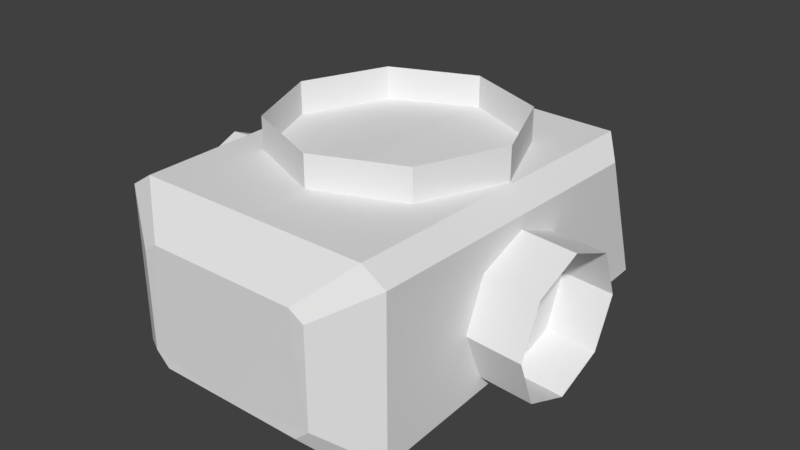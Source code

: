 # Source: Spectre_MOUNT.blend  (saved by Blender 2.79.0; exported with 4.5.12 LTS)
import bpy
from mathutils import Matrix  # noqa: F401  (used for matrix-valued properties, if any)

bpy.ops.wm.read_factory_settings(use_empty=True)
scene = bpy.context.scene
scene.name = 'Scene'

# ---- collections
col_collection_1 = bpy.data.collections.new('Collection 1'); scene.collection.children.link(col_collection_1)

# ---- world
world_world = bpy.data.worlds.new('World'); scene.world = world_world
world_world.color = (0.05088, 0.05088, 0.05088)
world_world.use_sun_shadow = False
world_world.sun_shadow_jitter_overblur = 0.0
world_world.cycles.sampling_method = 'MANUAL'

# ---- meshes
me_circle_001 = bpy.data.meshes.new('Circle.001')
me_circle_001.from_pydata([(0.0, 1.013, 0.02778), (1.18, -1.517, -0.3608), (1.18, -1.517, -1.673), (0.986, -1.523, -0.2339), (0.0, -0.9867, 0.02778), (0.7071, -0.6938, 0.02778), (1.0, 0.01329, 0.02778), (0.7071, 0.7204, 0.02778), (0.0, 1.013, -0.6097), (1.039, 1.774, -1.637), (1.05, 1.29, -0.2552), (0.986, -1.523, -1.85), (0.0, -0.9867, -0.6097), (0.7071, -0.6938, -0.6097), (1.0, 0.01329, -0.6097), (0.7071, 0.7204, -0.6097), (1.231, 1.426, -1.467), (1.242, 1.046, -0.3813), (0.0, -1.523, -1.85), (0.0, 1.28, -0.2339), (0.0, 1.849, -1.85), (0.0, -1.523, -0.2339), (0.7526, -1.797, -0.6333), (0.7526, -1.797, -1.445), (0.6326, -1.8, -0.5548), (0.6326, -1.8, -1.554), (0.0, -1.8, -1.554), (0.0, -1.8, -0.5548), (0.8924, 0.45, -1.047), (0.9017, 0.2794, -0.635), (0.9055, -0.1324, -0.4645), (0.9017, -0.5443, -0.635), (0.8924, -0.7149, -1.047), (0.8832, -0.5443, -1.459), (0.8794, -0.1324, -1.629), (0.8832, 0.2794, -1.459), (1.639, 0.45, -1.101), (1.648, 0.2794, -0.6897), (1.652, -0.1324, -0.5191), (1.648, -0.5443, -0.6897), (1.639, -0.7149, -1.101), (1.63, -0.5443, -1.513), (1.626, -0.1324, -1.684), (1.63, 0.2794, -1.513)], [], [(6, 5, 13, 14), (20, 19, 10, 9), (16, 17, 1, 2), (7, 6, 14, 15), (5, 4, 12, 13), (9, 10, 17, 16), (2, 1, 22, 23), (0, 7, 15, 8), (9, 16, 2, 11), (20, 9, 11, 18), (10, 19, 21, 3), (17, 10, 3, 1), (18, 11, 25, 26), (3, 21, 27, 24), (11, 2, 23, 25), (1, 3, 24, 22), (22, 24, 27, 26, 25, 23), (33, 34, 42, 41), (31, 32, 40, 39), (29, 30, 38, 37), (34, 35, 43, 42), (32, 33, 41, 40), (30, 31, 39, 38), (28, 29, 37, 36), (35, 28, 36, 43)])
_uv = me_circle_001.uv_layers.new(name='UVMap')
_uv.uv.foreach_set('vector', [0.1666, 0.4351, 0.1666, 0.4479, 0.156, 0.4479, 0.156, 0.4351, 0.139, 0.4056, 0.1379, 0.4984, 0.0871, 0.466, 0.08744, 0.437, 0.07198, 0.4461, 0.07184, 0.4566, 0.05623, 0.4576, 0.05651, 0.4449, 0.1666, 0.4224, 0.1666, 0.4351, 0.156, 0.4351, 0.156, 0.4224, 0.1666, 0.4479, 0.1665, 0.4606, 0.1559, 0.4606, 0.156, 0.4479, 0.08744, 0.437, 0.0871, 0.466, 0.07184, 0.4566, 0.07198, 0.4461, 0.05651, 0.4449, 0.05623, 0.4576, 0.04468, 0.4572, 0.04485, 0.4458, 0.1666, 0.4096, 0.1666, 0.4224, 0.156, 0.4224, 0.156, 0.4096, 0.08744, 0.437, 0.07198, 0.4461, 0.05651, 0.4449, 0.05146, 0.4304, 0.139, 0.4056, 0.08744, 0.437, 0.05146, 0.4304, 0.02482, 0.4052, 0.0871, 0.466, 0.1379, 0.4984, 0.01879, 0.499, 0.04987, 0.4724, 0.07184, 0.4566, 0.0871, 0.466, 0.04987, 0.4724, 0.05623, 0.4576, 0.02482, 0.4052, 0.05146, 0.4304, 0.03328, 0.4355, 0.004143, 0.4305, 0.04987, 0.4724, 0.01879, 0.499, 0.004591, 0.4753, 0.03295, 0.4683, 0.05146, 0.4304, 0.05651, 0.4449, 0.04485, 0.4458, 0.03328, 0.4355, 0.05623, 0.4576, 0.04987, 0.4724, 0.03295, 0.4683, 0.04468, 0.4572, 0.04468, 0.4572, 0.03295, 0.4683, 0.004591, 0.4753, 0.004143, 0.4305, 0.03328, 0.4355, 0.04485, 0.4458, 0.1743, 0.4697, 0.1806, 0.4771, 0.1766, 0.479, 0.1727, 0.4744, 0.1584, 0.4767, 0.1641, 0.4698, 0.1665, 0.4742, 0.1621, 0.478, 0.1622, 0.4913, 0.1571, 0.4848, 0.1615, 0.4835, 0.1648, 0.4877, 0.1806, 0.4771, 0.1798, 0.4888, 0.1756, 0.4858, 0.1766, 0.479, 0.1641, 0.4698, 0.1743, 0.4697, 0.1727, 0.4744, 0.1665, 0.4742, 0.1571, 0.4848, 0.1584, 0.4767, 0.1621, 0.478, 0.1615, 0.4835, 0.1709, 0.4942, 0.1622, 0.4913, 0.1648, 0.4877, 0.1704, 0.4892, 0.1798, 0.4888, 0.1709, 0.4942, 0.1704, 0.4892, 0.1756, 0.4858])
me_circle_001.use_remesh_preserve_volume = False
me_circle_001.use_remesh_preserve_attributes = False
me_circle_001.use_mirror_vertex_groups = False
me_circle_001.update()

# ---- objects
ob_gun_mount = bpy.data.objects.new('Gun mount', me_circle_001)

# ---- transforms, parenting, visibility, modifiers, constraints
ob_gun_mount.location = (6.912e-15, -0.009542, -0.002873)
ob_gun_mount.scale = (0.248, 0.248, 0.248)
ob_gun_mount.lineart.crease_threshold = 0.0
_m = ob_gun_mount.modifiers.new('Mirror', 'MIRROR')
_m.use_clip = True

# ---- collection membership
col_collection_1.objects.link(ob_gun_mount)

# ---- scene / render settings (as saved in the file)
scene.frame_start = 1; scene.frame_end = 250; scene.frame_set(1)
scene.render.engine = 'BLENDER_EEVEE_NEXT'
scene.render.resolution_percentage = 50
scene.render.dither_intensity = 0.0
scene.cycles.use_denoising = False
scene.cycles.samples = 128
scene.cycles.sampling_pattern = 'TABULATED_SOBOL'
scene.cycles.use_adaptive_sampling = False
scene.cycles.use_light_tree = False
scene.cycles.blur_glossy = 0.0
scene.cycles.sample_clamp_indirect = 0.0
scene.view_settings.view_transform = 'Standard'
bpy.context.view_layer.update()

# ---- added for rendering (the .blend has no active camera and no usable light): camera, sun
cam_auto = bpy.data.cameras.new('AutoCamera')
cam_auto.lens = 50.0
cam_auto.sensor_width = 36.0
cam_auto.clip_end = 1000.0
ob_auto_camera = bpy.data.objects.new('AutoCamera', cam_auto)
scene.collection.objects.link(ob_auto_camera)
ob_auto_camera.location = (1.20879, -1.45406, 0.738234)
ob_auto_camera.rotation_euler = (1.09748, -7.21219e-08, 0.694738)
scene.camera = ob_auto_camera
light_auto_sun = bpy.data.lights.new('AutoSun', 'SUN')
light_auto_sun.energy = 3.0
light_auto_sun.angle = 0.0523599
ob_auto_sun = bpy.data.objects.new('AutoSun', light_auto_sun)
scene.collection.objects.link(ob_auto_sun)
ob_auto_sun.rotation_euler = (0.872665, 0.174533, 0.523599)
bpy.context.view_layer.update()
